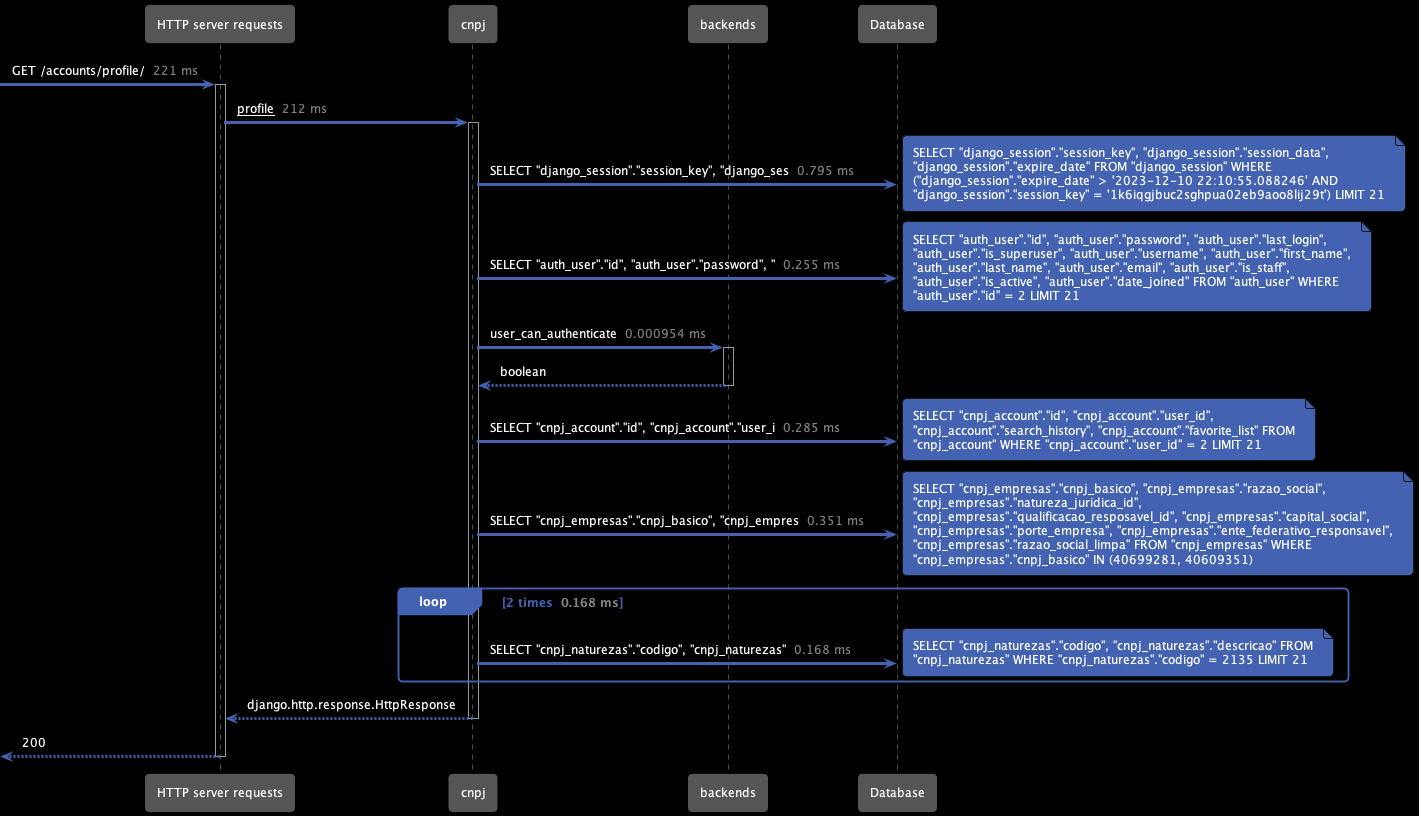

The diagram above was rendered by PlantUML. Its source (embedded in the PNG):
@startuml profile
!includeurl https://raw.githubusercontent.com/getappmap/plantuml-theme/main/appmap-theme.puml
participant HTTP_server_requests as "HTTP server requests"
participant cnpj as "cnpj"
participant backends as "backends"
participant Database as "Database"
  [->HTTP_server_requests: GET /accounts/profile/ <color:gray> 221 ms</color>
  activate HTTP_server_requests
    HTTP_server_requests->cnpj: <u>profile</u> <color:gray> 212 ms</color>
    activate cnpj
      cnpj->Database: SELECT "django_session"."session_key", "django_ses <color:gray> 0.795 ms</color>
      Note right
SELECT "django_session"."session_key", "django_session"."session_data",
"django_session"."expire_date" FROM "django_session" WHERE
("django_session"."expire_date" > '2023-12-10 22:10:55.088246' AND
"django_session"."session_key" = '1k6iqgjbuc2sghpua02eb9aoo8lij29t') LIMIT 21
      End note
      cnpj->Database: SELECT "auth_user"."id", "auth_user"."password", " <color:gray> 0.255 ms</color>
      Note right
SELECT "auth_user"."id", "auth_user"."password", "auth_user"."last_login",
"auth_user"."is_superuser", "auth_user"."username", "auth_user"."first_name",
"auth_user"."last_name", "auth_user"."email", "auth_user"."is_staff",
"auth_user"."is_active", "auth_user"."date_joined" FROM "auth_user" WHERE
"auth_user"."id" = 2 LIMIT 21
      End note
      cnpj->backends: user_can_authenticate <color:gray> 0.000954 ms</color>
      activate backends
      cnpj<--backends: boolean
      deactivate backends
      cnpj->Database: SELECT "cnpj_account"."id", "cnpj_account"."user_i <color:gray> 0.285 ms</color>
      Note right
SELECT "cnpj_account"."id", "cnpj_account"."user_id",
"cnpj_account"."search_history", "cnpj_account"."favorite_list" FROM
"cnpj_account" WHERE "cnpj_account"."user_id" = 2 LIMIT 21
      End note
      cnpj->Database: SELECT "cnpj_empresas"."cnpj_basico", "cnpj_empres <color:gray> 0.351 ms</color>
      Note right
SELECT "cnpj_empresas"."cnpj_basico", "cnpj_empresas"."razao_social",
"cnpj_empresas"."natureza_juridica_id",
"cnpj_empresas"."qualificacao_resposavel_id", "cnpj_empresas"."capital_social",
"cnpj_empresas"."porte_empresa", "cnpj_empresas"."ente_federativo_responsavel",
"cnpj_empresas"."razao_social_limpa" FROM "cnpj_empresas" WHERE
"cnpj_empresas"."cnpj_basico" IN (40699281, 40609351)
      End note
      Loop 2 times <color:gray> 0.168 ms</color>
        cnpj->Database: SELECT "cnpj_naturezas"."codigo", "cnpj_naturezas" <color:gray> 0.168 ms</color>
        Note right
SELECT "cnpj_naturezas"."codigo", "cnpj_naturezas"."descricao" FROM
"cnpj_naturezas" WHERE "cnpj_naturezas"."codigo" = 2135 LIMIT 21
        End note
      End
    HTTP_server_requests<--cnpj: django.http.response.HttpResponse
    deactivate cnpj
  [<--HTTP_server_requests: 200
  deactivate HTTP_server_requests
@enduml